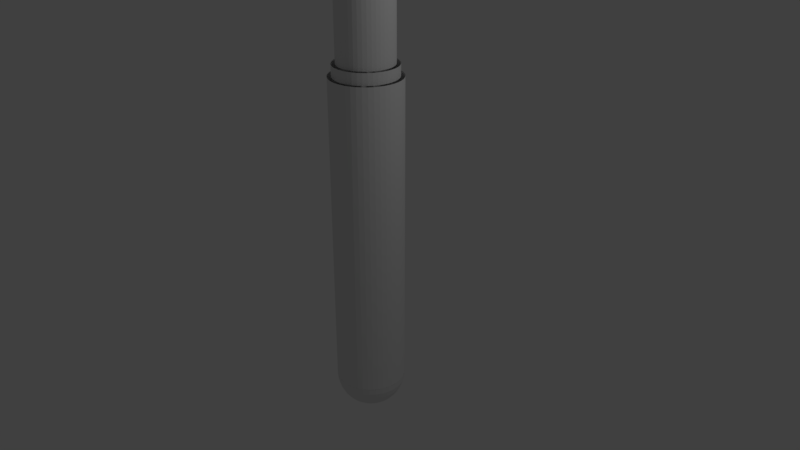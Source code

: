# Source: pdr_v2.blend  (saved by Blender 2.78.0; exported with 4.5.12 LTS)
import bpy
from mathutils import Matrix  # noqa: F401  (used for matrix-valued properties, if any)

bpy.ops.wm.read_factory_settings(use_empty=True)
scene = bpy.context.scene
scene.name = 'Scene'

# ---- collections
col_collection_1 = bpy.data.collections.new('Collection 1'); scene.collection.children.link(col_collection_1)

# ---- world
world_world = bpy.data.worlds.new('World'); scene.world = world_world
world_world.color = (0.05088, 0.05088, 0.05088)
world_world.use_sun_shadow = False
world_world.sun_shadow_jitter_overblur = 0.0
world_world.cycles.sampling_method = 'MANUAL'

# ---- cameras
cam_camera = bpy.data.cameras.new('Camera')
cam_camera.clip_end = 100.0
cam_camera.lens = 35.0
cam_camera.sensor_width = 32.0
cam_camera.sensor_height = 18.0
cam_camera.ortho_scale = 7.314
cam_camera.dof.focus_distance = 0.0
cam_camera.dof.aperture_fstop = 128.0

# ---- lights
light_lamp = bpy.data.lights.new('Lamp', 'POINT')
light_lamp.transmission_factor = 0.0
light_lamp.cutoff_distance = 30.0
light_lamp.energy = 100.0
light_lamp.shadow_buffer_clip_start = 1.001
light_lamp.shadow_soft_size = 0.1
light_lamp.shadow_maximum_resolution = 0.006
light_lamp.use_absolute_resolution = True

# ---- meshes
me_sphere = bpy.data.meshes.new('Sphere')
me_sphere.from_pydata([(0.0, 0.36, 4.32), (0.0, 0.36, 6.32), (0.05366, 0.356, 4.32), (0.05366, 0.356, 6.32), (0.1061, 0.344, 4.32), (0.1061, 0.344, 6.32), (0.1562, 0.3243, 4.32), (0.1562, 0.3243, 6.32), (0.2028, 0.2974, 4.32), (0.2028, 0.2974, 6.32), (0.2449, 0.2639, 4.32), (0.2449, 0.2639, 6.32), (0.2815, 0.2245, 4.32), (0.2815, 0.2245, 6.32), (0.3118, 0.18, 4.32), (0.3118, 0.18, 6.32), (0.3351, 0.1315, 4.32), (0.3351, 0.1315, 6.32), (0.351, 0.08011, 4.32), (0.351, 0.08011, 6.32), (0.359, 0.0269, 4.32), (0.359, 0.0269, 6.32), (0.359, -0.0269, 4.32), (0.359, -0.0269, 6.32), (0.351, -0.08011, 4.32), (0.351, -0.08011, 6.32), (0.3351, -0.1315, 4.32), (0.3351, -0.1315, 6.32), (0.3118, -0.18, 4.32), (0.3118, -0.18, 6.32), (0.2815, -0.2245, 4.32), (0.2815, -0.2245, 6.32), (0.2449, -0.2639, 4.32), (0.2449, -0.2639, 6.32), (0.2028, -0.2974, 4.32), (0.2028, -0.2974, 6.32), (0.1562, -0.3243, 4.32), (0.1562, -0.3243, 6.32), (0.1061, -0.344, 4.32), (0.1061, -0.344, 6.32), (0.05366, -0.356, 4.32), (0.05366, -0.356, 6.32), (2.26e-07, -0.36, 4.32), (2.26e-07, -0.36, 6.32), (-0.05365, -0.356, 4.32), (-0.05365, -0.356, 6.32), (-0.1061, -0.344, 4.32), (-0.1061, -0.344, 6.32), (-0.1562, -0.3243, 4.32), (-0.1562, -0.3243, 6.32), (-0.2028, -0.2974, 4.32), (-0.2028, -0.2974, 6.32), (-0.2449, -0.2639, 4.32), (-0.2449, -0.2639, 6.32), (-0.2815, -0.2245, 4.32), (-0.2815, -0.2245, 6.32), (-0.3118, -0.18, 4.32), (-0.3118, -0.18, 6.32), (-0.3351, -0.1315, 4.32), (-0.3351, -0.1315, 6.32), (-0.351, -0.08011, 4.32), (-0.351, -0.08011, 6.32), (-0.359, -0.0269, 4.32), (-0.359, -0.0269, 6.32), (-0.359, 0.0269, 4.32), (-0.359, 0.0269, 6.32), (-0.351, 0.08011, 4.32), (-0.351, 0.08011, 6.32), (-0.3351, 0.1315, 4.32), (-0.3351, 0.1315, 6.32), (-0.3118, 0.18, 4.32), (-0.3118, 0.18, 6.32), (-0.2815, 0.2245, 4.32), (-0.2815, 0.2245, 6.32), (-0.2449, 0.2639, 4.32), (-0.2449, 0.2639, 6.32), (-0.2028, 0.2974, 4.32), (-0.2028, 0.2974, 6.32), (-0.1562, 0.3243, 4.32), (-0.1562, 0.3243, 6.32), (-0.1061, 0.344, 4.32), (-0.1061, 0.344, 6.32), (-0.05366, 0.356, 4.32), (-0.05366, 0.356, 6.32), (0.0, 0.41, 4.17), (0.0, 0.41, 4.32), (0.06111, 0.4054, 4.17), (0.06111, 0.4054, 4.32), (0.1208, 0.3918, 4.17), (0.1208, 0.3918, 4.32), (0.1779, 0.3694, 4.17), (0.1779, 0.3694, 4.32), (0.231, 0.3388, 4.17), (0.231, 0.3388, 4.32), (0.2789, 0.3006, 4.17), (0.2789, 0.3006, 4.32), (0.3206, 0.2556, 4.17), (0.3206, 0.2556, 4.32), (0.3551, 0.205, 4.17), (0.3551, 0.205, 4.32), (0.3817, 0.1498, 4.17), (0.3817, 0.1498, 4.32), (0.3997, 0.09123, 4.17), (0.3997, 0.09123, 4.32), (0.4089, 0.03064, 4.17), (0.4089, 0.03064, 4.32), (0.4089, -0.03064, 4.17), (0.4089, -0.03064, 4.32), (0.3997, -0.09123, 4.17), (0.3997, -0.09123, 4.32), (0.3817, -0.1498, 4.17), (0.3817, -0.1498, 4.32), (0.3551, -0.205, 4.17), (0.3551, -0.205, 4.32), (0.3206, -0.2556, 4.17), (0.3206, -0.2556, 4.32), (0.2789, -0.3006, 4.17), (0.2789, -0.3006, 4.32), (0.231, -0.3388, 4.17), (0.231, -0.3388, 4.32), (0.1779, -0.3694, 4.17), (0.1779, -0.3694, 4.32), (0.1208, -0.3918, 4.17), (0.1208, -0.3918, 4.32), (0.06111, -0.4054, 4.17), (0.06111, -0.4054, 4.32), (2.574e-07, -0.41, 4.17), (2.574e-07, -0.41, 4.32), (-0.06111, -0.4054, 4.17), (-0.06111, -0.4054, 4.32), (-0.1208, -0.3918, 4.17), (-0.1208, -0.3918, 4.32), (-0.1779, -0.3694, 4.17), (-0.1779, -0.3694, 4.32), (-0.231, -0.3388, 4.17), (-0.231, -0.3388, 4.32), (-0.2789, -0.3006, 4.17), (-0.2789, -0.3006, 4.32), (-0.3206, -0.2556, 4.17), (-0.3206, -0.2556, 4.32), (-0.3551, -0.205, 4.17), (-0.3551, -0.205, 4.32), (-0.3817, -0.1498, 4.17), (-0.3817, -0.1498, 4.32), (-0.3997, -0.09123, 4.17), (-0.3997, -0.09123, 4.32), (-0.4089, -0.03064, 4.17), (-0.4089, -0.03064, 4.32), (-0.4089, 0.03064, 4.17), (-0.4089, 0.03064, 4.32), (-0.3997, 0.09123, 4.17), (-0.3997, 0.09123, 4.32), (-0.3817, 0.1498, 4.17), (-0.3817, 0.1498, 4.32), (-0.3551, 0.205, 4.17), (-0.3551, 0.205, 4.32), (-0.3206, 0.2556, 4.17), (-0.3206, 0.2556, 4.32), (-0.2789, 0.3006, 4.17), (-0.2789, 0.3006, 4.32), (-0.231, 0.3388, 4.17), (-0.231, 0.3388, 4.32), (-0.1779, 0.3694, 4.17), (-0.1779, 0.3694, 4.32), (-0.1209, 0.3918, 4.17), (-0.1209, 0.3918, 4.32), (-0.06111, 0.4054, 4.17), (-0.06111, 0.4054, 4.32), (0.0, 0.46, 3.62), (0.0, 0.46, 4.17), (0.06856, 0.4549, 3.62), (0.06856, 0.4549, 4.17), (0.1356, 0.4396, 3.62), (0.1356, 0.4396, 4.17), (0.1996, 0.4144, 3.62), (0.1996, 0.4144, 4.17), (0.2591, 0.3801, 3.62), (0.2591, 0.3801, 4.17), (0.3129, 0.3372, 3.62), (0.3129, 0.3372, 4.17), (0.3596, 0.2868, 3.62), (0.3596, 0.2868, 4.17), (0.3984, 0.23, 3.62), (0.3984, 0.23, 4.17), (0.4282, 0.1681, 3.62), (0.4282, 0.1681, 4.17), (0.4485, 0.1024, 3.62), (0.4485, 0.1024, 4.17), (0.4587, 0.03438, 3.62), (0.4587, 0.03438, 4.17), (0.4587, -0.03438, 3.62), (0.4587, -0.03438, 4.17), (0.4485, -0.1024, 3.62), (0.4485, -0.1024, 4.17), (0.4282, -0.1681, 3.62), (0.4282, -0.1681, 4.17), (0.3984, -0.23, 3.62), (0.3984, -0.23, 4.17), (0.3596, -0.2868, 3.62), (0.3596, -0.2868, 4.17), (0.3129, -0.3372, 3.62), (0.3129, -0.3372, 4.17), (0.2591, -0.3801, 3.62), (0.2591, -0.3801, 4.17), (0.1996, -0.4144, 3.62), (0.1996, -0.4144, 4.17), (0.1356, -0.4396, 3.62), (0.1356, -0.4396, 4.17), (0.06856, -0.4549, 3.62), (0.06856, -0.4549, 4.17), (2.888e-07, -0.46, 3.62), (2.888e-07, -0.46, 4.17), (-0.06856, -0.4549, 3.62), (-0.06856, -0.4549, 4.17), (-0.1356, -0.4396, 3.62), (-0.1356, -0.4396, 4.17), (-0.1996, -0.4144, 3.62), (-0.1996, -0.4144, 4.17), (-0.2591, -0.3801, 3.62), (-0.2591, -0.3801, 4.17), (-0.3129, -0.3372, 3.62), (-0.3129, -0.3372, 4.17), (-0.3596, -0.2868, 3.62), (-0.3596, -0.2868, 4.17), (-0.3984, -0.23, 3.62), (-0.3984, -0.23, 4.17), (-0.4282, -0.1681, 3.62), (-0.4282, -0.1681, 4.17), (-0.4485, -0.1024, 3.62), (-0.4485, -0.1024, 4.17), (-0.4587, -0.03438, 3.62), (-0.4587, -0.03438, 4.17), (-0.4587, 0.03438, 3.62), (-0.4587, 0.03438, 4.17), (-0.4485, 0.1024, 3.62), (-0.4485, 0.1024, 4.17), (-0.4282, 0.1681, 3.62), (-0.4282, 0.1681, 4.17), (-0.3984, 0.23, 3.62), (-0.3984, 0.23, 4.17), (-0.3596, 0.2868, 3.62), (-0.3596, 0.2868, 4.17), (-0.3129, 0.3372, 3.62), (-0.3129, 0.3372, 4.17), (-0.2591, 0.3801, 3.62), (-0.2591, 0.3801, 4.17), (-0.1996, 0.4144, 3.62), (-0.1996, 0.4144, 4.17), (-0.1356, 0.4396, 3.62), (-0.1356, 0.4396, 4.17), (-0.06856, 0.4549, 3.62), (-0.06856, 0.4549, 4.17), (0.0, -1.499e-07, -0.46), (0.08974, 0.4512, 3.473e-08), (0.08802, 0.4425, -0.08974), (0.08291, 0.4168, -0.176), (0.07462, 0.3751, -0.2556), (0.06346, 0.319, -0.3253), (0.04986, 0.2507, -0.3825), (0.03434, 0.1727, -0.425), (0.01751, 0.08802, -0.4512), (0.176, 0.425, 3.473e-08), (0.1727, 0.4168, -0.08974), (0.1626, 0.3926, -0.176), (0.1464, 0.3534, -0.2556), (0.1245, 0.3005, -0.3253), (0.0978, 0.2361, -0.3825), (0.06737, 0.1626, -0.425), (0.03434, 0.08291, -0.4512), (0.2556, 0.3825, 3.473e-08), (0.2507, 0.3751, -0.08974), (0.2361, 0.3534, -0.176), (0.2125, 0.318, -0.2556), (0.1807, 0.2705, -0.3253), (0.142, 0.2125, -0.3825), (0.0978, 0.1464, -0.425), (0.04986, 0.07462, -0.4512), (0.3253, 0.3253, 3.473e-08), (0.319, 0.319, -0.08974), (0.3005, 0.3005, -0.176), (0.2705, 0.2705, -0.2556), (0.23, 0.23, -0.3253), (0.1807, 0.1807, -0.3825), (0.1245, 0.1245, -0.425), (0.06346, 0.06346, -0.4512), (0.3825, 0.2556, 3.473e-08), (0.3751, 0.2507, -0.08974), (0.3534, 0.2361, -0.176), (0.318, 0.2125, -0.2556), (0.2705, 0.1807, -0.3253), (0.2125, 0.142, -0.3825), (0.1464, 0.0978, -0.425), (0.07462, 0.04986, -0.4512), (0.425, 0.176, 3.473e-08), (0.4168, 0.1727, -0.08974), (0.3926, 0.1626, -0.176), (0.3534, 0.1464, -0.2556), (0.3005, 0.1245, -0.3253), (0.2361, 0.0978, -0.3825), (0.1626, 0.06737, -0.425), (0.08291, 0.03434, -0.4512), (0.4512, 0.08974, 3.473e-08), (0.4425, 0.08802, -0.08974), (0.4168, 0.08291, -0.176), (0.3751, 0.07462, -0.2556), (0.319, 0.06346, -0.3253), (0.2507, 0.04986, -0.3825), (0.1727, 0.03434, -0.425), (0.08802, 0.01751, -0.4512), (0.46, -1.742e-07, 3.473e-08), (0.4512, -1.444e-07, -0.08974), (0.425, -1.37e-07, -0.176), (0.3825, -1.668e-07, -0.2556), (0.3253, -1.668e-07, -0.3253), (0.2556, -1.742e-07, -0.3825), (0.176, -1.593e-07, -0.425), (0.08974, -1.631e-07, -0.4512), (0.4512, -0.08974, 3.473e-08), (0.4425, -0.08802, -0.08974), (0.4168, -0.08291, -0.176), (0.3751, -0.07462, -0.2556), (0.319, -0.06346, -0.3253), (0.2507, -0.04986, -0.3825), (0.1727, -0.03434, -0.425), (0.08802, -0.01751, -0.4512), (0.425, -0.176, 3.473e-08), (0.4168, -0.1727, -0.08974), (0.3926, -0.1626, -0.176), (0.3534, -0.1464, -0.2556), (0.3005, -0.1245, -0.3253), (0.2361, -0.0978, -0.3825), (0.1626, -0.06737, -0.425), (0.08291, -0.03434, -0.4512), (0.3825, -0.2556, 3.473e-08), (0.3751, -0.2507, -0.08974), (0.3534, -0.2361, -0.176), (0.318, -0.2125, -0.2556), (0.2705, -0.1807, -0.3253), (0.2125, -0.142, -0.3825), (0.1464, -0.0978, -0.425), (0.07462, -0.04986, -0.4512), (0.3253, -0.3253, 3.473e-08), (0.319, -0.319, -0.08974), (0.3005, -0.3005, -0.176), (0.2705, -0.2705, -0.2556), (0.23, -0.23, -0.3253), (0.1807, -0.1807, -0.3825), (0.1245, -0.1245, -0.425), (0.06346, -0.06346, -0.4512), (0.2556, -0.3825, 3.473e-08), (0.2507, -0.3751, -0.08974), (0.2361, -0.3534, -0.176), (0.2125, -0.318, -0.2556), (0.1807, -0.2705, -0.3253), (0.142, -0.2125, -0.3825), (0.0978, -0.1464, -0.425), (0.04986, -0.07462, -0.4512), (0.176, -0.425, 3.473e-08), (0.1727, -0.4168, -0.08974), (0.1626, -0.3926, -0.176), (0.1464, -0.3534, -0.2556), (0.1245, -0.3005, -0.3253), (0.0978, -0.2361, -0.3825), (0.06737, -0.1626, -0.425), (0.03434, -0.08291, -0.4512), (0.08974, -0.4512, 3.473e-08), (0.08802, -0.4425, -0.08974), (0.08291, -0.4168, -0.176), (0.07462, -0.3751, -0.2556), (0.06346, -0.319, -0.3253), (0.04986, -0.2507, -0.3825), (0.03434, -0.1727, -0.425), (0.01751, -0.08802, -0.4512), (-3.781e-08, -0.46, 3.473e-08), (-8.011e-09, -0.4512, -0.08974), (2.179e-08, -0.425, -0.176), (-1.546e-08, -0.3825, -0.2556), (-1.546e-08, -0.3253, -0.3253), (-5.271e-08, -0.2556, -0.3825), (-1.174e-08, -0.176, -0.425), (-8.011e-09, -0.08974, -0.4512), (-0.08974, -0.4512, 3.473e-08), (-0.08802, -0.4425, -0.08974), (-0.08291, -0.4168, -0.176), (-0.07462, -0.3751, -0.2556), (-0.06346, -0.319, -0.3253), (-0.04986, -0.2507, -0.3825), (-0.03434, -0.1727, -0.425), (-0.01751, -0.08802, -0.4512), (-0.176, -0.425, 3.473e-08), (-0.1727, -0.4168, -0.08974), (-0.1626, -0.3926, -0.176), (-0.1464, -0.3534, -0.2556), (-0.1245, -0.3005, -0.3253), (-0.0978, -0.2361, -0.3825), (-0.06737, -0.1626, -0.425), (-0.03434, -0.08291, -0.4512), (-0.2556, -0.3825, 3.473e-08), (-0.2507, -0.3751, -0.08974), (-0.2361, -0.3534, -0.176), (-0.2125, -0.318, -0.2556), (-0.1807, -0.2705, -0.3253), (-0.142, -0.2125, -0.3825), (-0.0978, -0.1464, -0.425), (-0.04986, -0.07462, -0.4512), (-0.3253, -0.3253, 3.473e-08), (-0.319, -0.319, -0.08974), (-0.3005, -0.3005, -0.176), (-0.2705, -0.2705, -0.2556), (-0.23, -0.23, -0.3253), (-0.1807, -0.1807, -0.3825), (-0.1245, -0.1245, -0.425), (-0.06346, -0.06346, -0.4512), (-0.3825, -0.2556, 3.473e-08), (-0.3751, -0.2507, -0.08974), (-0.3534, -0.2361, -0.176), (-0.318, -0.2125, -0.2556), (-0.2705, -0.1807, -0.3253), (-0.2125, -0.142, -0.3825), (-0.1464, -0.0978, -0.425), (-0.07462, -0.04986, -0.4512), (-0.425, -0.176, 3.473e-08), (-0.4168, -0.1727, -0.08974), (-0.3926, -0.1626, -0.176), (-0.3534, -0.1464, -0.2556), (-0.3005, -0.1245, -0.3253), (-0.2361, -0.0978, -0.3825), (-0.1626, -0.06737, -0.425), (-0.08291, -0.03434, -0.4512), (-0.4512, -0.08974, 3.473e-08), (-0.4425, -0.08802, -0.08974), (-0.4168, -0.08291, -0.176), (-0.3751, -0.07462, -0.2556), (-0.319, -0.06346, -0.3253), (-0.2507, -0.04986, -0.3825), (-0.1727, -0.03434, -0.425), (-0.08802, -0.01751, -0.4512), (-0.46, -9.229e-08, 3.473e-08), (-0.4512, -1.221e-07, -0.08974), (-0.425, -9.229e-08, -0.176), (-0.3825, -1.221e-07, -0.2556), (-0.3253, -7.366e-08, -0.3253), (-0.2556, -5.503e-08, -0.3825), (-0.176, -1.333e-07, -0.425), (-0.08974, -1.37e-07, -0.4512), (-0.4512, 0.08974, 3.473e-08), (-0.4425, 0.08802, -0.08974), (-0.4168, 0.08291, -0.176), (-0.3751, 0.07462, -0.2556), (-0.319, 0.06346, -0.3253), (-0.2507, 0.04986, -0.3825), (-0.1727, 0.03434, -0.425), (-0.08802, 0.01751, -0.4512), (-0.425, 0.176, 3.473e-08), (-0.4168, 0.1727, -0.08974), (-0.3926, 0.1626, -0.176), (-0.3534, 0.1464, -0.2556), (-0.3005, 0.1245, -0.3253), (-0.2361, 0.0978, -0.3825), (-0.1626, 0.06737, -0.425), (-0.08291, 0.03434, -0.4512), (-0.3825, 0.2556, 3.473e-08), (-0.3751, 0.2507, -0.08974), (-0.3534, 0.2361, -0.176), (-0.318, 0.2125, -0.2556), (-0.2705, 0.1807, -0.3253), (-0.2125, 0.142, -0.3825), (-0.1464, 0.0978, -0.425), (-0.07462, 0.04986, -0.4512), (-0.3253, 0.3253, 3.473e-08), (-0.319, 0.319, -0.08974), (-0.3005, 0.3005, -0.176), (-0.2705, 0.2705, -0.2556), (-0.23, 0.23, -0.3253), (-0.1807, 0.1807, -0.3825), (-0.1245, 0.1245, -0.425), (-0.06346, 0.06346, -0.4512), (-0.2556, 0.3825, 3.473e-08), (-0.2507, 0.3751, -0.08974), (-0.2361, 0.3534, -0.176), (-0.2125, 0.318, -0.2556), (-0.1807, 0.2705, -0.3253), (-0.142, 0.2125, -0.3825), (-0.0978, 0.1464, -0.425), (-0.04986, 0.07462, -0.4512), (-0.176, 0.425, 3.473e-08), (-0.1727, 0.4168, -0.08974), (-0.1626, 0.3926, -0.176), (-0.1464, 0.3534, -0.2556), (-0.1245, 0.3005, -0.3253), (-0.0978, 0.2361, -0.3825), (-0.06737, 0.1626, -0.425), (-0.03434, 0.08291, -0.4512), (-0.08974, 0.4512, 3.473e-08), (-0.08802, 0.4425, -0.08974), (-0.08291, 0.4168, -0.176), (-0.07462, 0.3751, -0.2556), (-0.06346, 0.319, -0.3253), (-0.04986, 0.2507, -0.3825), (-0.03434, 0.1727, -0.425), (-0.01751, 0.08802, -0.4512), (5.904e-08, 0.46, 3.473e-08), (9.63e-08, 0.4512, -0.08974), (9.63e-08, 0.425, -0.176), (6.649e-08, 0.3825, -0.2556), (1e-07, 0.3253, -0.3253), (1.149e-07, 0.2556, -0.3825), (5.904e-08, 0.176, -0.425), (2.179e-08, 0.08974, -0.4512), (0.0, 0.46, 1.192e-07), (0.0, 0.46, 3.62), (0.06856, 0.4549, 1.192e-07), (0.06856, 0.4549, 3.62), (0.1356, 0.4396, 1.192e-07), (0.1356, 0.4396, 3.62), (0.1996, 0.4144, 1.192e-07), (0.1996, 0.4144, 3.62), (0.2591, 0.3801, 1.192e-07), (0.2591, 0.3801, 3.62), (0.3129, 0.3372, 1.192e-07), (0.3129, 0.3372, 3.62), (0.3596, 0.2868, 1.192e-07), (0.3596, 0.2868, 3.62), (0.3984, 0.23, 1.192e-07), (0.3984, 0.23, 3.62), (0.4282, 0.1681, 1.192e-07), (0.4282, 0.1681, 3.62), (0.4485, 0.1024, 1.192e-07), (0.4485, 0.1024, 3.62), (0.4587, 0.03438, 1.192e-07), (0.4587, 0.03438, 3.62), (0.4587, -0.03438, 1.192e-07), (0.4587, -0.03438, 3.62), (0.4485, -0.1024, 1.192e-07), (0.4485, -0.1024, 3.62), (0.4282, -0.1681, 1.192e-07), (0.4282, -0.1681, 3.62), (0.3984, -0.23, 1.192e-07), (0.3984, -0.23, 3.62), (0.3596, -0.2868, 1.192e-07), (0.3596, -0.2868, 3.62), (0.3129, -0.3372, 1.192e-07), (0.3129, -0.3372, 3.62), (0.2591, -0.3801, 1.192e-07), (0.2591, -0.3801, 3.62), (0.1996, -0.4144, 1.192e-07), (0.1996, -0.4144, 3.62), (0.1356, -0.4396, 1.192e-07), (0.1356, -0.4396, 3.62), (0.06856, -0.4549, 1.192e-07), (0.06856, -0.4549, 3.62), (2.888e-07, -0.46, 1.192e-07), (2.888e-07, -0.46, 3.62), (-0.06856, -0.4549, 1.192e-07), (-0.06856, -0.4549, 3.62), (-0.1356, -0.4396, 1.192e-07), (-0.1356, -0.4396, 3.62), (-0.1996, -0.4144, 1.192e-07), (-0.1996, -0.4144, 3.62), (-0.2591, -0.3801, 1.192e-07), (-0.2591, -0.3801, 3.62), (-0.3129, -0.3372, 1.192e-07), (-0.3129, -0.3372, 3.62), (-0.3596, -0.2868, 1.192e-07), (-0.3596, -0.2868, 3.62), (-0.3984, -0.23, 1.192e-07), (-0.3984, -0.23, 3.62), (-0.4282, -0.1681, 1.192e-07), (-0.4282, -0.1681, 3.62), (-0.4485, -0.1024, 1.192e-07), (-0.4485, -0.1024, 3.62), (-0.4587, -0.03438, 1.192e-07), (-0.4587, -0.03438, 3.62), (-0.4587, 0.03438, 1.192e-07), (-0.4587, 0.03438, 3.62), (-0.4485, 0.1024, 1.192e-07), (-0.4485, 0.1024, 3.62), (-0.4282, 0.1681, 1.192e-07), (-0.4282, 0.1681, 3.62), (-0.3984, 0.23, 1.192e-07), (-0.3984, 0.23, 3.62), (-0.3596, 0.2868, 1.192e-07), (-0.3596, 0.2868, 3.62), (-0.3129, 0.3372, 1.192e-07), (-0.3129, 0.3372, 3.62), (-0.2591, 0.3801, 1.192e-07), (-0.2591, 0.3801, 3.62), (-0.1996, 0.4144, 1.192e-07), (-0.1996, 0.4144, 3.62), (-0.1356, 0.4396, 1.192e-07), (-0.1356, 0.4396, 3.62), (-0.06856, 0.4549, 1.192e-07), (-0.06856, 0.4549, 3.62)], [], [(1, 2, 0), (3, 4, 2), (5, 6, 4), (7, 8, 6), (9, 10, 8), (11, 12, 10), (13, 14, 12), (15, 16, 14), (17, 18, 16), (19, 20, 18), (21, 22, 20), (23, 24, 22), (25, 26, 24), (27, 28, 26), (29, 30, 28), (31, 32, 30), (33, 34, 32), (35, 36, 34), (37, 38, 36), (39, 40, 38), (41, 42, 40), (43, 44, 42), (45, 46, 44), (47, 48, 46), (49, 50, 48), (51, 52, 50), (53, 54, 52), (55, 56, 54), (57, 58, 56), (59, 60, 58), (61, 62, 60), (63, 64, 62), (65, 66, 64), (67, 68, 66), (69, 70, 68), (71, 72, 70), (73, 74, 72), (75, 76, 74), (77, 78, 76), (79, 80, 78), (81, 49, 17), (81, 82, 80), (83, 0, 82), (85, 86, 84), (87, 88, 86), (89, 90, 88), (91, 92, 90), (93, 94, 92), (95, 96, 94), (97, 98, 96), (99, 100, 98), (101, 102, 100), (103, 104, 102), (105, 106, 104), (107, 108, 106), (109, 110, 108), (111, 112, 110), (113, 114, 112), (115, 116, 114), (117, 118, 116), (119, 120, 118), (121, 122, 120), (123, 124, 122), (125, 126, 124), (127, 128, 126), (129, 130, 128), (131, 132, 130), (133, 134, 132), (135, 136, 134), (137, 138, 136), (139, 140, 138), (141, 142, 140), (143, 144, 142), (145, 146, 144), (147, 148, 146), (149, 150, 148), (151, 152, 150), (153, 154, 152), (155, 156, 154), (157, 158, 156), (159, 160, 158), (161, 162, 160), (163, 164, 162), (165, 166, 164), (167, 84, 166), (169, 170, 168), (171, 172, 170), (173, 174, 172), (175, 176, 174), (177, 178, 176), (179, 180, 178), (181, 182, 180), (183, 184, 182), (185, 186, 184), (187, 188, 186), (189, 190, 188), (191, 192, 190), (193, 194, 192), (195, 196, 194), (197, 198, 196), (199, 200, 198), (201, 202, 200), (203, 204, 202), (205, 206, 204), (207, 208, 206), (209, 210, 208), (211, 212, 210), (213, 214, 212), (215, 216, 214), (217, 218, 216), (219, 220, 218), (221, 222, 220), (223, 224, 222), (225, 226, 224), (227, 228, 226), (229, 230, 228), (231, 232, 230), (233, 234, 232), (235, 236, 234), (237, 238, 236), (239, 240, 238), (241, 242, 240), (243, 244, 242), (245, 246, 244), (247, 248, 246), (249, 250, 248), (251, 168, 250), (505, 258, 506), (506, 259, 507), (507, 260, 508), (252, 508, 260), (501, 254, 502), (502, 255, 503), (503, 256, 504), (504, 257, 505), (256, 265, 257), (257, 266, 258), (258, 267, 259), (259, 268, 260), (252, 260, 268), (253, 262, 254), (254, 263, 255), (255, 264, 256), (252, 268, 276), (262, 269, 270), (262, 271, 263), (263, 272, 264), (264, 273, 265), (266, 273, 274), (267, 274, 275), (268, 275, 276), (273, 280, 281), (274, 281, 282), (274, 283, 275), (275, 284, 276), (252, 276, 284), (269, 278, 270), (271, 278, 279), (271, 280, 272), (252, 284, 292), (277, 286, 278), (278, 287, 279), (280, 287, 288), (280, 289, 281), (281, 290, 282), (282, 291, 283), (283, 292, 284), (290, 297, 298), (291, 298, 299), (292, 299, 300), (252, 292, 300), (285, 294, 286), (286, 295, 287), (288, 295, 296), (288, 297, 289), (294, 303, 295), (296, 303, 304), (297, 304, 305), (298, 305, 306), (299, 306, 307), (300, 307, 308), (252, 300, 308), (293, 302, 294), (307, 314, 315), (308, 315, 316), (252, 308, 316), (301, 310, 302), (302, 311, 303), (304, 311, 312), (305, 312, 313), (306, 313, 314), (310, 319, 311), (312, 319, 320), (313, 320, 321), (314, 321, 322), (314, 323, 315), (315, 324, 316), (252, 316, 324), (309, 318, 310), (323, 330, 331), (324, 331, 332), (252, 324, 332), (317, 326, 318), (318, 327, 319), (320, 327, 328), (320, 329, 321), (322, 329, 330), (328, 335, 336), (329, 336, 337), (330, 337, 338), (331, 338, 339), (332, 339, 340), (252, 332, 340), (325, 334, 326), (327, 334, 335), (339, 348, 340), (252, 340, 348), (333, 342, 334), (334, 343, 335), (336, 343, 344), (336, 345, 337), (338, 345, 346), (338, 347, 339), (344, 351, 352), (344, 353, 345), (346, 353, 354), (346, 355, 347), (347, 356, 348), (252, 348, 356), (341, 350, 342), (342, 351, 343), (355, 364, 356), (252, 356, 364), (349, 358, 350), (350, 359, 351), (352, 359, 360), (353, 360, 361), (354, 361, 362), (354, 363, 355), (361, 368, 369), (362, 369, 370), (362, 371, 363), (363, 372, 364), (252, 364, 372), (357, 366, 358), (358, 367, 359), (360, 367, 368), (252, 372, 380), (365, 374, 366), (366, 375, 367), (368, 375, 376), (368, 377, 369), (370, 377, 378), (370, 379, 371), (371, 380, 372), (378, 385, 386), (378, 387, 379), (379, 388, 380), (252, 380, 388), (373, 382, 374), (374, 383, 375), (376, 383, 384), (377, 384, 385), (381, 390, 382), (382, 391, 383), (384, 391, 392), (384, 393, 385), (386, 393, 394), (386, 395, 387), (388, 395, 396), (252, 388, 396), (394, 401, 402), (394, 403, 395), (396, 403, 404), (252, 396, 404), (389, 398, 390), (390, 399, 391), (392, 399, 400), (393, 400, 401), (398, 407, 399), (400, 407, 408), (401, 408, 409), (402, 409, 410), (402, 411, 403), (404, 411, 412), (252, 404, 412), (397, 406, 398), (410, 419, 411), (412, 419, 420), (252, 412, 420), (406, 413, 414), (406, 415, 407), (407, 416, 408), (409, 416, 417), (410, 417, 418), (414, 423, 415), (415, 424, 416), (417, 424, 425), (418, 425, 426), (418, 427, 419), (419, 428, 420), (252, 420, 428), (413, 422, 414), (426, 435, 427), (427, 436, 428), (252, 428, 436), (421, 430, 422), (423, 430, 431), (423, 432, 424), (425, 432, 433), (426, 433, 434), (431, 440, 432), (433, 440, 441), (434, 441, 442), (434, 443, 435), (435, 444, 436), (252, 436, 444), (429, 438, 430), (431, 438, 439), (444, 451, 452), (252, 444, 452), (437, 446, 438), (439, 446, 447), (439, 448, 440), (441, 448, 449), (442, 449, 450), (442, 451, 443), (449, 456, 457), (450, 457, 458), (450, 459, 451), (451, 460, 452), (252, 452, 460), (445, 454, 446), (447, 454, 455), (447, 456, 448), (252, 460, 468), (453, 462, 454), (455, 462, 463), (455, 464, 456), (457, 464, 465), (458, 465, 466), (458, 467, 459), (459, 468, 460), (465, 472, 473), (466, 473, 474), (467, 474, 475), (467, 476, 468), (252, 468, 476), (462, 469, 470), (462, 471, 463), (463, 472, 464), (252, 476, 484), (470, 477, 478), (470, 479, 471), (471, 480, 472), (473, 480, 481), (474, 481, 482), (474, 483, 475), (475, 484, 476), (482, 489, 490), (482, 491, 483), (483, 492, 484), (252, 484, 492), (478, 485, 486), (479, 486, 487), (479, 488, 480), (480, 489, 481), (486, 493, 494), (486, 495, 487), (487, 496, 488), (489, 496, 497), (490, 497, 498), (490, 499, 491), (492, 499, 500), (252, 492, 500), (498, 505, 506), (498, 507, 499), (499, 508, 500), (252, 500, 508), (494, 501, 502), (494, 503, 495), (495, 504, 496), (497, 504, 505), (510, 511, 509), (512, 513, 511), (514, 515, 513), (516, 517, 515), (518, 519, 517), (520, 521, 519), (522, 523, 521), (524, 525, 523), (526, 527, 525), (528, 529, 527), (530, 531, 529), (532, 533, 531), (534, 535, 533), (536, 537, 535), (538, 539, 537), (540, 541, 539), (542, 543, 541), (544, 545, 543), (546, 547, 545), (548, 549, 547), (550, 551, 549), (552, 553, 551), (554, 555, 553), (556, 557, 555), (558, 559, 557), (560, 561, 559), (562, 563, 561), (564, 565, 563), (566, 567, 565), (568, 569, 567), (570, 571, 569), (572, 573, 571), (574, 575, 573), (576, 577, 575), (578, 579, 577), (580, 581, 579), (582, 583, 581), (584, 585, 583), (586, 587, 585), (588, 589, 587), (590, 591, 589), (592, 509, 591), (1, 3, 2), (3, 5, 4), (5, 7, 6), (7, 9, 8), (9, 11, 10), (11, 13, 12), (13, 15, 14), (15, 17, 16), (17, 19, 18), (19, 21, 20), (21, 23, 22), (23, 25, 24), (25, 27, 26), (27, 29, 28), (29, 31, 30), (31, 33, 32), (33, 35, 34), (35, 37, 36), (37, 39, 38), (39, 41, 40), (41, 43, 42), (43, 45, 44), (45, 47, 46), (47, 49, 48), (49, 51, 50), (51, 53, 52), (53, 55, 54), (55, 57, 56), (57, 59, 58), (59, 61, 60), (61, 63, 62), (63, 65, 64), (65, 67, 66), (67, 69, 68), (69, 71, 70), (71, 73, 72), (73, 75, 74), (75, 77, 76), (77, 79, 78), (79, 81, 80), (5, 3, 1), (1, 83, 5), (81, 79, 73), (77, 75, 73), (73, 71, 69), (69, 67, 65), (65, 63, 57), (61, 59, 57), (57, 55, 53), (53, 51, 49), (49, 47, 41), (45, 43, 41), (41, 39, 37), (37, 35, 33), (33, 31, 29), (29, 27, 33), (25, 23, 21), (21, 19, 25), (17, 15, 13), (13, 11, 9), (9, 7, 5), (5, 83, 81), (79, 77, 73), (73, 69, 81), (63, 61, 57), (57, 53, 49), (47, 45, 41), (41, 37, 33), (33, 27, 25), (25, 19, 17), (17, 13, 81), (9, 5, 81), (81, 69, 65), (65, 57, 81), (49, 41, 17), (33, 25, 17), (13, 9, 81), (81, 57, 49), (41, 33, 17), (81, 83, 82), (83, 1, 0), (85, 87, 86), (87, 89, 88), (89, 91, 90), (91, 93, 92), (93, 95, 94), (95, 97, 96), (97, 99, 98), (99, 101, 100), (101, 103, 102), (103, 105, 104), (105, 107, 106), (107, 109, 108), (109, 111, 110), (111, 113, 112), (113, 115, 114), (115, 117, 116), (117, 119, 118), (119, 121, 120), (121, 123, 122), (123, 125, 124), (125, 127, 126), (127, 129, 128), (129, 131, 130), (131, 133, 132), (133, 135, 134), (135, 137, 136), (137, 139, 138), (139, 141, 140), (141, 143, 142), (143, 145, 144), (145, 147, 146), (147, 149, 148), (149, 151, 150), (151, 153, 152), (153, 155, 154), (155, 157, 156), (157, 159, 158), (159, 161, 160), (161, 163, 162), (163, 165, 164), (165, 167, 166), (167, 85, 84), (169, 171, 170), (171, 173, 172), (173, 175, 174), (175, 177, 176), (177, 179, 178), (179, 181, 180), (181, 183, 182), (183, 185, 184), (185, 187, 186), (187, 189, 188), (189, 191, 190), (191, 193, 192), (193, 195, 194), (195, 197, 196), (197, 199, 198), (199, 201, 200), (201, 203, 202), (203, 205, 204), (205, 207, 206), (207, 209, 208), (209, 211, 210), (211, 213, 212), (213, 215, 214), (215, 217, 216), (217, 219, 218), (219, 221, 220), (221, 223, 222), (223, 225, 224), (225, 227, 226), (227, 229, 228), (229, 231, 230), (231, 233, 232), (233, 235, 234), (235, 237, 236), (237, 239, 238), (239, 241, 240), (241, 243, 242), (243, 245, 244), (245, 247, 246), (247, 249, 248), (249, 251, 250), (251, 169, 168), (505, 257, 258), (506, 258, 259), (507, 259, 260), (501, 253, 254), (502, 254, 255), (503, 255, 256), (504, 256, 257), (256, 264, 265), (257, 265, 266), (258, 266, 267), (259, 267, 268), (253, 261, 262), (254, 262, 263), (255, 263, 264), (262, 261, 269), (262, 270, 271), (263, 271, 272), (264, 272, 273), (266, 265, 273), (267, 266, 274), (268, 267, 275), (273, 272, 280), (274, 273, 281), (274, 282, 283), (275, 283, 284), (269, 277, 278), (271, 270, 278), (271, 279, 280), (277, 285, 286), (278, 286, 287), (280, 279, 287), (280, 288, 289), (281, 289, 290), (282, 290, 291), (283, 291, 292), (290, 289, 297), (291, 290, 298), (292, 291, 299), (285, 293, 294), (286, 294, 295), (288, 287, 295), (288, 296, 297), (294, 302, 303), (296, 295, 303), (297, 296, 304), (298, 297, 305), (299, 298, 306), (300, 299, 307), (293, 301, 302), (307, 306, 314), (308, 307, 315), (301, 309, 310), (302, 310, 311), (304, 303, 311), (305, 304, 312), (306, 305, 313), (310, 318, 319), (312, 311, 319), (313, 312, 320), (314, 313, 321), (314, 322, 323), (315, 323, 324), (309, 317, 318), (323, 322, 330), (324, 323, 331), (317, 325, 326), (318, 326, 327), (320, 319, 327), (320, 328, 329), (322, 321, 329), (328, 327, 335), (329, 328, 336), (330, 329, 337), (331, 330, 338), (332, 331, 339), (325, 333, 334), (327, 326, 334), (339, 347, 348), (333, 341, 342), (334, 342, 343), (336, 335, 343), (336, 344, 345), (338, 337, 345), (338, 346, 347), (344, 343, 351), (344, 352, 353), (346, 345, 353), (346, 354, 355), (347, 355, 356), (341, 349, 350), (342, 350, 351), (355, 363, 364), (349, 357, 358), (350, 358, 359), (352, 351, 359), (353, 352, 360), (354, 353, 361), (354, 362, 363), (361, 360, 368), (362, 361, 369), (362, 370, 371), (363, 371, 372), (357, 365, 366), (358, 366, 367), (360, 359, 367), (365, 373, 374), (366, 374, 375), (368, 367, 375), (368, 376, 377), (370, 369, 377), (370, 378, 379), (371, 379, 380), (378, 377, 385), (378, 386, 387), (379, 387, 388), (373, 381, 382), (374, 382, 383), (376, 375, 383), (377, 376, 384), (381, 389, 390), (382, 390, 391), (384, 383, 391), (384, 392, 393), (386, 385, 393), (386, 394, 395), (388, 387, 395), (394, 393, 401), (394, 402, 403), (396, 395, 403), (389, 397, 398), (390, 398, 399), (392, 391, 399), (393, 392, 400), (398, 406, 407), (400, 399, 407), (401, 400, 408), (402, 401, 409), (402, 410, 411), (404, 403, 411), (397, 405, 406), (410, 418, 419), (412, 411, 419), (406, 405, 413), (406, 414, 415), (407, 415, 416), (409, 408, 416), (410, 409, 417), (414, 422, 423), (415, 423, 424), (417, 416, 424), (418, 417, 425), (418, 426, 427), (419, 427, 428), (413, 421, 422), (426, 434, 435), (427, 435, 436), (421, 429, 430), (423, 422, 430), (423, 431, 432), (425, 424, 432), (426, 425, 433), (431, 439, 440), (433, 432, 440), (434, 433, 441), (434, 442, 443), (435, 443, 444), (429, 437, 438), (431, 430, 438), (444, 443, 451), (437, 445, 446), (439, 438, 446), (439, 447, 448), (441, 440, 448), (442, 441, 449), (442, 450, 451), (449, 448, 456), (450, 449, 457), (450, 458, 459), (451, 459, 460), (445, 453, 454), (447, 446, 454), (447, 455, 456), (453, 461, 462), (455, 454, 462), (455, 463, 464), (457, 456, 464), (458, 457, 465), (458, 466, 467), (459, 467, 468), (465, 464, 472), (466, 465, 473), (467, 466, 474), (467, 475, 476), (462, 461, 469), (462, 470, 471), (463, 471, 472), (470, 469, 477), (470, 478, 479), (471, 479, 480), (473, 472, 480), (474, 473, 481), (474, 482, 483), (475, 483, 484), (482, 481, 489), (482, 490, 491), (483, 491, 492), (478, 477, 485), (479, 478, 486), (479, 487, 488), (480, 488, 489), (486, 485, 493), (486, 494, 495), (487, 495, 496), (489, 488, 496), (490, 489, 497), (490, 498, 499), (492, 491, 499), (498, 497, 505), (498, 506, 507), (499, 507, 508), (494, 493, 501), (494, 502, 503), (495, 503, 504), (497, 496, 504), (510, 512, 511), (512, 514, 513), (514, 516, 515), (516, 518, 517), (518, 520, 519), (520, 522, 521), (522, 524, 523), (524, 526, 525), (526, 528, 527), (528, 530, 529), (530, 532, 531), (532, 534, 533), (534, 536, 535), (536, 538, 537), (538, 540, 539), (540, 542, 541), (542, 544, 543), (544, 546, 545), (546, 548, 547), (548, 550, 549), (550, 552, 551), (552, 554, 553), (554, 556, 555), (556, 558, 557), (558, 560, 559), (560, 562, 561), (562, 564, 563), (564, 566, 565), (566, 568, 567), (568, 570, 569), (570, 572, 571), (572, 574, 573), (574, 576, 575), (576, 578, 577), (578, 580, 579), (580, 582, 581), (582, 584, 583), (584, 586, 585), (586, 588, 587), (588, 590, 589), (590, 592, 591), (592, 510, 509)])
me_sphere.use_remesh_preserve_volume = False
me_sphere.use_remesh_preserve_attributes = False
me_sphere.use_mirror_vertex_groups = False
me_sphere.update()

# ---- objects
ob_sphere = bpy.data.objects.new('Sphere', me_sphere)
ob_lamp = bpy.data.objects.new('Lamp', light_lamp)
ob_camera = bpy.data.objects.new('Camera', cam_camera)

# ---- transforms, parenting, visibility, modifiers, constraints
ob_sphere.location = (0.0, 0.0, -1.81)
ob_sphere.lineart.crease_threshold = 0.0
ob_lamp.location = (4.076, 1.005, 5.904)
ob_lamp.rotation_euler = (0.6503, 0.05522, 1.866)
ob_lamp.lock_rotations_4d = False
ob_lamp.empty_display_type = 'ARROWS'
ob_lamp.color = (0.0, 0.0, 0.0, 0.0)
ob_lamp.lineart.crease_threshold = 0.0
ob_camera.location = (7.481, -6.508, 5.344)
ob_camera.rotation_euler = (1.109, 0.0, 0.8149)
ob_camera.lock_rotations_4d = False
ob_camera.empty_display_type = 'ARROWS'
ob_camera.color = (0.0, 0.0, 0.0, 0.0)
ob_camera.display_type = 'WIRE'
ob_camera.lineart.crease_threshold = 0.0

# ---- collection membership
col_collection_1.objects.link(ob_sphere)
col_collection_1.objects.link(ob_lamp)
col_collection_1.objects.link(ob_camera)

# ---- scene / render settings (as saved in the file)
scene.camera = ob_camera
scene.frame_start = 1; scene.frame_end = 250; scene.frame_set(1)
scene.render.engine = 'BLENDER_EEVEE_NEXT'
scene.render.resolution_percentage = 50
scene.render.dither_intensity = 0.0
scene.cycles.use_denoising = False
scene.cycles.samples = 128
scene.cycles.sampling_pattern = 'TABULATED_SOBOL'
scene.cycles.light_sampling_threshold = 0.0
scene.cycles.use_adaptive_sampling = False
scene.cycles.use_light_tree = False
scene.cycles.blur_glossy = 0.0
scene.cycles.sample_clamp_indirect = 0.0
scene.view_settings.view_transform = 'Standard'
bpy.context.view_layer.update()
